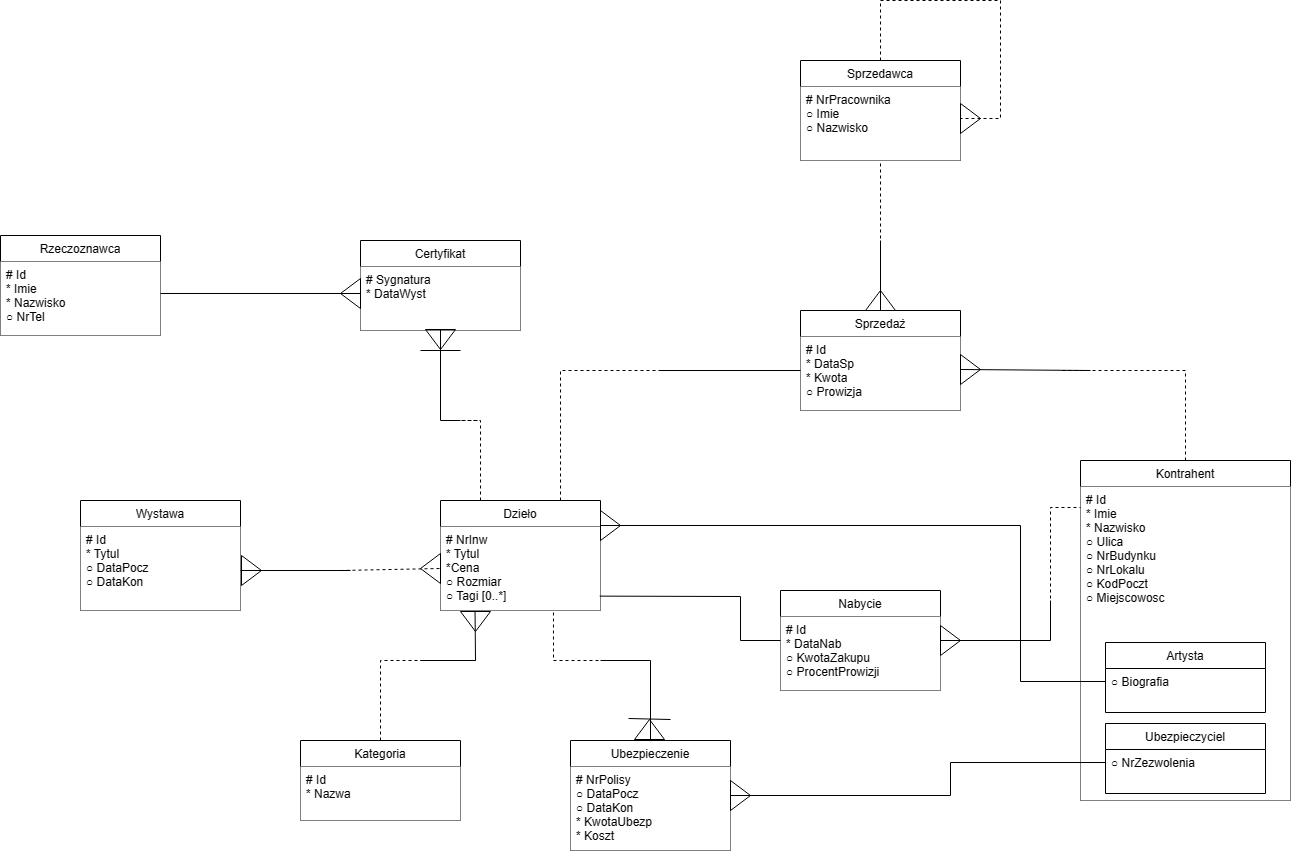

The diagram above was exported from draw.io. Its source (the exported page's mxGraphModel, read from the mxfile embedded in the PNG):
<mxGraphModel dx="1877" dy="1750" grid="1" gridSize="10" guides="1" tooltips="1" connect="1" arrows="1" fold="1" page="1" pageScale="1" pageWidth="827" pageHeight="1169" math="0" shadow="0">
  <root>
    <mxCell id="WIyWlLk6GJQsqaUBKTNV-0" />
    <mxCell id="WIyWlLk6GJQsqaUBKTNV-1" parent="WIyWlLk6GJQsqaUBKTNV-0" />
    <mxCell id="zkfFHV4jXpPFQw0GAbJ--0" value="Dzieło" style="swimlane;fontStyle=0;align=center;verticalAlign=top;childLayout=stackLayout;horizontal=1;startSize=26;horizontalStack=0;resizeParent=1;resizeLast=0;collapsible=1;marginBottom=0;rounded=0;shadow=0;strokeWidth=1;" parent="WIyWlLk6GJQsqaUBKTNV-1" vertex="1">
      <mxGeometry x="220" y="120" width="160" height="110" as="geometry">
        <mxRectangle x="230" y="140" width="160" height="26" as="alternateBounds" />
      </mxGeometry>
    </mxCell>
    <mxCell id="zkfFHV4jXpPFQw0GAbJ--1" value="# NrInw&#10;* Tytul&#10;*Cena&#10;○ Rozmiar&#10;○ Tagi [0..*] " style="text;align=left;verticalAlign=top;spacingLeft=4;spacingRight=4;overflow=hidden;rotatable=0;points=[[0,0.5],[1,0.5]];portConstraint=eastwest;fillColor=default;" parent="zkfFHV4jXpPFQw0GAbJ--0" vertex="1">
      <mxGeometry y="26" width="160" height="84" as="geometry" />
    </mxCell>
    <mxCell id="zkfFHV4jXpPFQw0GAbJ--17" value="Wystawa" style="swimlane;fontStyle=0;align=center;verticalAlign=top;childLayout=stackLayout;horizontal=1;startSize=26;horizontalStack=0;resizeParent=1;resizeLast=0;collapsible=1;marginBottom=0;rounded=0;shadow=0;strokeWidth=1;" parent="WIyWlLk6GJQsqaUBKTNV-1" vertex="1">
      <mxGeometry x="-140" y="120" width="160" height="110" as="geometry">
        <mxRectangle x="550" y="140" width="160" height="26" as="alternateBounds" />
      </mxGeometry>
    </mxCell>
    <mxCell id="zkfFHV4jXpPFQw0GAbJ--18" value="# Id&#10;* Tytul&#10;○ DataPocz&#10;○ DataKon" style="text;align=left;verticalAlign=top;spacingLeft=4;spacingRight=4;overflow=hidden;rotatable=0;points=[[0,0.5],[1,0.5]];portConstraint=eastwest;fillColor=default;" parent="zkfFHV4jXpPFQw0GAbJ--17" vertex="1">
      <mxGeometry y="26" width="160" height="84" as="geometry" />
    </mxCell>
    <mxCell id="-yNR6BpMi4sZMvgqujOr-0" value="Certyfikat" style="swimlane;fontStyle=0;align=center;verticalAlign=top;childLayout=stackLayout;horizontal=1;startSize=26;horizontalStack=0;resizeParent=1;resizeLast=0;collapsible=1;marginBottom=0;rounded=0;shadow=0;strokeWidth=1;fillColor=default;" parent="WIyWlLk6GJQsqaUBKTNV-1" vertex="1">
      <mxGeometry x="140" y="-140" width="160" height="90" as="geometry">
        <mxRectangle x="550" y="140" width="160" height="26" as="alternateBounds" />
      </mxGeometry>
    </mxCell>
    <mxCell id="-yNR6BpMi4sZMvgqujOr-1" value="# Sygnatura&#10;* DataWyst" style="text;align=left;verticalAlign=top;spacingLeft=4;spacingRight=4;overflow=hidden;rotatable=0;points=[[0,0.5],[1,0.5]];portConstraint=eastwest;fillColor=default;" parent="-yNR6BpMi4sZMvgqujOr-0" vertex="1">
      <mxGeometry y="26" width="160" height="64" as="geometry" />
    </mxCell>
    <mxCell id="-yNR6BpMi4sZMvgqujOr-2" value="Rzeczoznawca" style="swimlane;fontStyle=0;align=center;verticalAlign=top;childLayout=stackLayout;horizontal=1;startSize=26;horizontalStack=0;resizeParent=1;resizeLast=0;collapsible=1;marginBottom=0;rounded=0;shadow=0;strokeWidth=1;" parent="WIyWlLk6GJQsqaUBKTNV-1" vertex="1">
      <mxGeometry x="-220" y="-145" width="160" height="100" as="geometry">
        <mxRectangle x="550" y="140" width="160" height="26" as="alternateBounds" />
      </mxGeometry>
    </mxCell>
    <mxCell id="-yNR6BpMi4sZMvgqujOr-3" value="# Id&#10;* Imie&#10;* Nazwisko&#10;○ NrTel&#10;" style="text;align=left;verticalAlign=top;spacingLeft=4;spacingRight=4;overflow=hidden;rotatable=0;points=[[0,0.5],[1,0.5]];portConstraint=eastwest;fillColor=default;" parent="-yNR6BpMi4sZMvgqujOr-2" vertex="1">
      <mxGeometry y="26" width="160" height="74" as="geometry" />
    </mxCell>
    <mxCell id="-yNR6BpMi4sZMvgqujOr-4" value="Kategoria" style="swimlane;fontStyle=0;align=center;verticalAlign=top;childLayout=stackLayout;horizontal=1;startSize=26;horizontalStack=0;resizeParent=1;resizeLast=0;collapsible=1;marginBottom=0;rounded=0;shadow=0;strokeWidth=1;" parent="WIyWlLk6GJQsqaUBKTNV-1" vertex="1">
      <mxGeometry x="80" y="360" width="160" height="80" as="geometry">
        <mxRectangle x="550" y="140" width="160" height="26" as="alternateBounds" />
      </mxGeometry>
    </mxCell>
    <mxCell id="-yNR6BpMi4sZMvgqujOr-5" value="# Id&#10;* Nazwa" style="text;align=left;verticalAlign=top;spacingLeft=4;spacingRight=4;overflow=hidden;rotatable=0;points=[[0,0.5],[1,0.5]];portConstraint=eastwest;fillColor=default;" parent="-yNR6BpMi4sZMvgqujOr-4" vertex="1">
      <mxGeometry y="26" width="160" height="54" as="geometry" />
    </mxCell>
    <mxCell id="-yNR6BpMi4sZMvgqujOr-6" value="Ubezpieczenie" style="swimlane;fontStyle=0;align=center;verticalAlign=top;childLayout=stackLayout;horizontal=1;startSize=26;horizontalStack=0;resizeParent=1;resizeLast=0;collapsible=1;marginBottom=0;rounded=0;shadow=0;strokeWidth=1;" parent="WIyWlLk6GJQsqaUBKTNV-1" vertex="1">
      <mxGeometry x="350" y="360" width="160" height="110" as="geometry">
        <mxRectangle x="550" y="140" width="160" height="26" as="alternateBounds" />
      </mxGeometry>
    </mxCell>
    <mxCell id="-yNR6BpMi4sZMvgqujOr-7" value="# NrPolisy&#10;○ DataPocz&#10;○ DataKon&#10;* KwotaUbezp&#10;* Koszt" style="text;align=left;verticalAlign=top;spacingLeft=4;spacingRight=4;overflow=hidden;rotatable=0;points=[[0,0.5],[1,0.5]];portConstraint=eastwest;fillColor=default;" parent="-yNR6BpMi4sZMvgqujOr-6" vertex="1">
      <mxGeometry y="26" width="160" height="84" as="geometry" />
    </mxCell>
    <mxCell id="-yNR6BpMi4sZMvgqujOr-8" value="Nabycie" style="swimlane;fontStyle=0;align=center;verticalAlign=top;childLayout=stackLayout;horizontal=1;startSize=26;horizontalStack=0;resizeParent=1;resizeLast=0;collapsible=1;marginBottom=0;rounded=0;shadow=0;strokeWidth=1;" parent="WIyWlLk6GJQsqaUBKTNV-1" vertex="1">
      <mxGeometry x="560" y="210" width="160" height="100" as="geometry">
        <mxRectangle x="550" y="140" width="160" height="26" as="alternateBounds" />
      </mxGeometry>
    </mxCell>
    <mxCell id="-yNR6BpMi4sZMvgqujOr-9" value="# Id&#10;* DataNab&#10;○ KwotaZakupu&#10;○ ProcentProwizji" style="text;align=left;verticalAlign=top;spacingLeft=4;spacingRight=4;overflow=hidden;rotatable=0;points=[[0,0.5],[1,0.5]];portConstraint=eastwest;fillColor=default;" parent="-yNR6BpMi4sZMvgqujOr-8" vertex="1">
      <mxGeometry y="26" width="160" height="74" as="geometry" />
    </mxCell>
    <mxCell id="-yNR6BpMi4sZMvgqujOr-10" value="Sprzedaż" style="swimlane;fontStyle=0;align=center;verticalAlign=top;childLayout=stackLayout;horizontal=1;startSize=26;horizontalStack=0;resizeParent=1;resizeLast=0;collapsible=1;marginBottom=0;rounded=0;shadow=0;strokeWidth=1;" parent="WIyWlLk6GJQsqaUBKTNV-1" vertex="1">
      <mxGeometry x="580" y="-70" width="160" height="100" as="geometry">
        <mxRectangle x="550" y="140" width="160" height="26" as="alternateBounds" />
      </mxGeometry>
    </mxCell>
    <mxCell id="-yNR6BpMi4sZMvgqujOr-11" value="# Id&#10;* DataSp&#10;* Kwota&#10;○ Prowizja" style="text;align=left;verticalAlign=top;spacingLeft=4;spacingRight=4;overflow=hidden;rotatable=0;points=[[0,0.5],[1,0.5]];portConstraint=eastwest;fillColor=default;" parent="-yNR6BpMi4sZMvgqujOr-10" vertex="1">
      <mxGeometry y="26" width="160" height="74" as="geometry" />
    </mxCell>
    <mxCell id="-yNR6BpMi4sZMvgqujOr-12" value="Kontrahent" style="swimlane;fontStyle=0;align=center;verticalAlign=top;childLayout=stackLayout;horizontal=1;startSize=26;horizontalStack=0;resizeParent=1;resizeLast=0;collapsible=1;marginBottom=0;rounded=0;shadow=0;strokeWidth=1;" parent="WIyWlLk6GJQsqaUBKTNV-1" vertex="1">
      <mxGeometry x="860" y="80" width="210" height="340" as="geometry">
        <mxRectangle x="550" y="140" width="160" height="26" as="alternateBounds" />
      </mxGeometry>
    </mxCell>
    <mxCell id="-yNR6BpMi4sZMvgqujOr-13" value="# Id&#10;* Imie&#10;* Nazwisko&#10;○ Ulica&#10;○ NrBudynku&#10;○ NrLokalu&#10;○ KodPoczt&#10;○ Miejscowosc" style="text;align=left;verticalAlign=top;spacingLeft=4;spacingRight=4;overflow=hidden;rotatable=0;points=[[0,0.5],[1,0.5]];portConstraint=eastwest;fillColor=default;" parent="-yNR6BpMi4sZMvgqujOr-12" vertex="1">
      <mxGeometry y="26" width="210" height="314" as="geometry" />
    </mxCell>
    <mxCell id="-yNR6BpMi4sZMvgqujOr-16" value="Artysta" style="swimlane;fontStyle=0;align=center;verticalAlign=top;childLayout=stackLayout;horizontal=1;startSize=26;horizontalStack=0;resizeParent=1;resizeLast=0;collapsible=1;marginBottom=0;rounded=0;shadow=0;strokeWidth=1;" parent="WIyWlLk6GJQsqaUBKTNV-1" vertex="1">
      <mxGeometry x="885" y="262" width="160" height="70" as="geometry">
        <mxRectangle x="550" y="140" width="160" height="26" as="alternateBounds" />
      </mxGeometry>
    </mxCell>
    <mxCell id="-yNR6BpMi4sZMvgqujOr-17" value="○ Biografia" style="text;align=left;verticalAlign=top;spacingLeft=4;spacingRight=4;overflow=hidden;rotatable=0;points=[[0,0.5],[1,0.5]];portConstraint=eastwest;" parent="-yNR6BpMi4sZMvgqujOr-16" vertex="1">
      <mxGeometry y="26" width="160" height="26" as="geometry" />
    </mxCell>
    <mxCell id="-yNR6BpMi4sZMvgqujOr-18" value="Ubezpieczyciel" style="swimlane;fontStyle=0;align=center;verticalAlign=top;childLayout=stackLayout;horizontal=1;startSize=26;horizontalStack=0;resizeParent=1;resizeLast=0;collapsible=1;marginBottom=0;rounded=0;shadow=0;strokeWidth=1;" parent="WIyWlLk6GJQsqaUBKTNV-1" vertex="1">
      <mxGeometry x="885" y="343" width="160" height="70" as="geometry">
        <mxRectangle x="550" y="140" width="160" height="26" as="alternateBounds" />
      </mxGeometry>
    </mxCell>
    <mxCell id="-yNR6BpMi4sZMvgqujOr-19" value="○ NrZezwolenia" style="text;align=left;verticalAlign=top;spacingLeft=4;spacingRight=4;overflow=hidden;rotatable=0;points=[[0,0.5],[1,0.5]];portConstraint=eastwest;" parent="-yNR6BpMi4sZMvgqujOr-18" vertex="1">
      <mxGeometry y="26" width="160" height="26" as="geometry" />
    </mxCell>
    <mxCell id="-yNR6BpMi4sZMvgqujOr-20" value="Sprzedawca" style="swimlane;fontStyle=0;align=center;verticalAlign=top;childLayout=stackLayout;horizontal=1;startSize=26;horizontalStack=0;resizeParent=1;resizeLast=0;collapsible=1;marginBottom=0;rounded=0;shadow=0;strokeWidth=1;" parent="WIyWlLk6GJQsqaUBKTNV-1" vertex="1">
      <mxGeometry x="580" y="-320" width="160" height="100" as="geometry">
        <mxRectangle x="550" y="140" width="160" height="26" as="alternateBounds" />
      </mxGeometry>
    </mxCell>
    <mxCell id="-yNR6BpMi4sZMvgqujOr-21" value="# NrPracownika&#10;○ Imie&#10;○ Nazwisko&#10;" style="text;align=left;verticalAlign=top;spacingLeft=4;spacingRight=4;overflow=hidden;rotatable=0;points=[[0,0.5],[1,0.5]];portConstraint=eastwest;fillColor=default;" parent="-yNR6BpMi4sZMvgqujOr-20" vertex="1">
      <mxGeometry y="26" width="160" height="74" as="geometry" />
    </mxCell>
    <mxCell id="y3wRO-eWheG0b_djbaWB-2" value="" style="triangle;whiteSpace=wrap;html=1;fillColor=none;" parent="WIyWlLk6GJQsqaUBKTNV-1" vertex="1">
      <mxGeometry x="740" y="-277" width="20" height="30" as="geometry" />
    </mxCell>
    <mxCell id="y3wRO-eWheG0b_djbaWB-11" value="" style="triangle;whiteSpace=wrap;html=1;fillColor=none;rotation=90;" parent="WIyWlLk6GJQsqaUBKTNV-1" vertex="1">
      <mxGeometry x="210" y="-56" width="20" height="30" as="geometry" />
    </mxCell>
    <mxCell id="y3wRO-eWheG0b_djbaWB-13" value="" style="endArrow=none;html=1;rounded=0;fontSize=12;entryX=0;entryY=0.5;entryDx=0;entryDy=0;" parent="WIyWlLk6GJQsqaUBKTNV-1" target="y3wRO-eWheG0b_djbaWB-11" edge="1">
      <mxGeometry width="50" height="50" relative="1" as="geometry">
        <mxPoint x="240" y="40" as="sourcePoint" />
        <mxPoint x="250" y="-10" as="targetPoint" />
        <Array as="points">
          <mxPoint x="220" y="40" />
        </Array>
      </mxGeometry>
    </mxCell>
    <mxCell id="y3wRO-eWheG0b_djbaWB-14" value="" style="endArrow=none;dashed=1;html=1;rounded=0;fontSize=12;exitX=0.25;exitY=0;exitDx=0;exitDy=0;" parent="WIyWlLk6GJQsqaUBKTNV-1" source="zkfFHV4jXpPFQw0GAbJ--0" edge="1">
      <mxGeometry width="50" height="50" relative="1" as="geometry">
        <mxPoint x="240" y="110" as="sourcePoint" />
        <mxPoint x="260" y="40" as="targetPoint" />
        <Array as="points">
          <mxPoint x="260" y="40" />
          <mxPoint x="240" y="40" />
        </Array>
      </mxGeometry>
    </mxCell>
    <mxCell id="y3wRO-eWheG0b_djbaWB-15" value="" style="endArrow=none;html=1;rounded=0;fontSize=12;" parent="WIyWlLk6GJQsqaUBKTNV-1" edge="1">
      <mxGeometry width="50" height="50" relative="1" as="geometry">
        <mxPoint x="200" y="-30" as="sourcePoint" />
        <mxPoint x="240" y="-30" as="targetPoint" />
      </mxGeometry>
    </mxCell>
    <mxCell id="y3wRO-eWheG0b_djbaWB-16" value="" style="endArrow=none;html=1;rounded=0;fontSize=12;entryX=0;entryY=0.5;entryDx=0;entryDy=0;" parent="WIyWlLk6GJQsqaUBKTNV-1" target="y3wRO-eWheG0b_djbaWB-17" edge="1">
      <mxGeometry width="50" height="50" relative="1" as="geometry">
        <mxPoint x="-60" y="-87" as="sourcePoint" />
        <mxPoint x="80" y="-100" as="targetPoint" />
      </mxGeometry>
    </mxCell>
    <mxCell id="y3wRO-eWheG0b_djbaWB-17" value="" style="triangle;whiteSpace=wrap;html=1;fillColor=none;rotation=-180;" parent="WIyWlLk6GJQsqaUBKTNV-1" vertex="1">
      <mxGeometry x="120" y="-102" width="20" height="30" as="geometry" />
    </mxCell>
    <mxCell id="y3wRO-eWheG0b_djbaWB-22" value="" style="endArrow=none;html=1;rounded=0;fontSize=12;" parent="WIyWlLk6GJQsqaUBKTNV-1" edge="1">
      <mxGeometry width="50" height="50" relative="1" as="geometry">
        <mxPoint x="440" y="-10" as="sourcePoint" />
        <mxPoint x="580" y="-10" as="targetPoint" />
      </mxGeometry>
    </mxCell>
    <mxCell id="y3wRO-eWheG0b_djbaWB-23" value="" style="endArrow=none;dashed=1;html=1;rounded=0;fontSize=12;exitX=0.75;exitY=0;exitDx=0;exitDy=0;" parent="WIyWlLk6GJQsqaUBKTNV-1" source="zkfFHV4jXpPFQw0GAbJ--0" edge="1">
      <mxGeometry width="50" height="50" relative="1" as="geometry">
        <mxPoint x="330" y="50" as="sourcePoint" />
        <mxPoint x="450" y="-10" as="targetPoint" />
        <Array as="points">
          <mxPoint x="340" y="-10" />
        </Array>
      </mxGeometry>
    </mxCell>
    <mxCell id="y3wRO-eWheG0b_djbaWB-25" value="" style="endArrow=none;dashed=1;html=1;rounded=0;fontSize=12;entryX=0;entryY=0.5;entryDx=0;entryDy=0;" parent="WIyWlLk6GJQsqaUBKTNV-1" target="zkfFHV4jXpPFQw0GAbJ--1" edge="1">
      <mxGeometry width="50" height="50" relative="1" as="geometry">
        <mxPoint x="120" y="190" as="sourcePoint" />
        <mxPoint x="150" y="170" as="targetPoint" />
      </mxGeometry>
    </mxCell>
    <mxCell id="y3wRO-eWheG0b_djbaWB-26" value="" style="endArrow=none;html=1;rounded=0;fontSize=12;" parent="WIyWlLk6GJQsqaUBKTNV-1" edge="1">
      <mxGeometry width="50" height="50" relative="1" as="geometry">
        <mxPoint x="20" y="190" as="sourcePoint" />
        <mxPoint x="130" y="190" as="targetPoint" />
      </mxGeometry>
    </mxCell>
    <mxCell id="y3wRO-eWheG0b_djbaWB-27" value="" style="triangle;whiteSpace=wrap;html=1;fillColor=none;rotation=-180;" parent="WIyWlLk6GJQsqaUBKTNV-1" vertex="1">
      <mxGeometry x="200" y="173" width="20" height="30" as="geometry" />
    </mxCell>
    <mxCell id="y3wRO-eWheG0b_djbaWB-28" value="" style="triangle;whiteSpace=wrap;html=1;fillColor=none;rotation=0;" parent="WIyWlLk6GJQsqaUBKTNV-1" vertex="1">
      <mxGeometry x="21" y="175" width="20" height="30" as="geometry" />
    </mxCell>
    <mxCell id="y3wRO-eWheG0b_djbaWB-29" value="" style="endArrow=none;dashed=1;html=1;rounded=0;fontSize=12;" parent="WIyWlLk6GJQsqaUBKTNV-1" edge="1">
      <mxGeometry width="50" height="50" relative="1" as="geometry">
        <mxPoint x="160" y="360" as="sourcePoint" />
        <mxPoint x="210" y="280" as="targetPoint" />
        <Array as="points">
          <mxPoint x="160" y="280" />
        </Array>
      </mxGeometry>
    </mxCell>
    <mxCell id="y3wRO-eWheG0b_djbaWB-30" value="" style="endArrow=none;html=1;rounded=0;fontSize=12;entryX=0.216;entryY=1.015;entryDx=0;entryDy=0;entryPerimeter=0;" parent="WIyWlLk6GJQsqaUBKTNV-1" target="zkfFHV4jXpPFQw0GAbJ--1" edge="1">
      <mxGeometry width="50" height="50" relative="1" as="geometry">
        <mxPoint x="255" y="280" as="sourcePoint" />
        <mxPoint x="270" y="250" as="targetPoint" />
        <Array as="points">
          <mxPoint x="200" y="280" />
          <mxPoint x="255" y="280" />
        </Array>
      </mxGeometry>
    </mxCell>
    <mxCell id="y3wRO-eWheG0b_djbaWB-31" value="" style="triangle;whiteSpace=wrap;html=1;fillColor=none;rotation=90;" parent="WIyWlLk6GJQsqaUBKTNV-1" vertex="1">
      <mxGeometry x="245" y="226" width="20" height="30" as="geometry" />
    </mxCell>
    <mxCell id="y3wRO-eWheG0b_djbaWB-32" value="" style="endArrow=none;dashed=1;html=1;rounded=0;fontSize=12;entryX=0.706;entryY=1;entryDx=0;entryDy=0;entryPerimeter=0;" parent="WIyWlLk6GJQsqaUBKTNV-1" target="zkfFHV4jXpPFQw0GAbJ--1" edge="1">
      <mxGeometry width="50" height="50" relative="1" as="geometry">
        <mxPoint x="390" y="280" as="sourcePoint" />
        <mxPoint x="360" y="240" as="targetPoint" />
        <Array as="points">
          <mxPoint x="333" y="280" />
        </Array>
      </mxGeometry>
    </mxCell>
    <mxCell id="y3wRO-eWheG0b_djbaWB-33" value="" style="endArrow=none;html=1;rounded=0;fontSize=12;exitX=0.5;exitY=0;exitDx=0;exitDy=0;" parent="WIyWlLk6GJQsqaUBKTNV-1" source="-yNR6BpMi4sZMvgqujOr-6" edge="1">
      <mxGeometry width="50" height="50" relative="1" as="geometry">
        <mxPoint x="440" y="330" as="sourcePoint" />
        <mxPoint x="380" y="280" as="targetPoint" />
        <Array as="points">
          <mxPoint x="430" y="280" />
        </Array>
      </mxGeometry>
    </mxCell>
    <mxCell id="y3wRO-eWheG0b_djbaWB-34" value="" style="triangle;whiteSpace=wrap;html=1;fillColor=none;rotation=-90;" parent="WIyWlLk6GJQsqaUBKTNV-1" vertex="1">
      <mxGeometry x="419" y="334" width="20" height="30" as="geometry" />
    </mxCell>
    <mxCell id="y3wRO-eWheG0b_djbaWB-35" value="" style="endArrow=none;html=1;rounded=0;fontSize=12;" parent="WIyWlLk6GJQsqaUBKTNV-1" edge="1">
      <mxGeometry width="50" height="50" relative="1" as="geometry">
        <mxPoint x="408" y="338" as="sourcePoint" />
        <mxPoint x="450" y="339" as="targetPoint" />
      </mxGeometry>
    </mxCell>
    <mxCell id="y3wRO-eWheG0b_djbaWB-39" value="" style="triangle;whiteSpace=wrap;html=1;fillColor=none;rotation=0;" parent="WIyWlLk6GJQsqaUBKTNV-1" vertex="1">
      <mxGeometry x="380" y="130" width="20" height="30" as="geometry" />
    </mxCell>
    <mxCell id="y3wRO-eWheG0b_djbaWB-40" value="" style="triangle;whiteSpace=wrap;html=1;fillColor=none;rotation=0;" parent="WIyWlLk6GJQsqaUBKTNV-1" vertex="1">
      <mxGeometry x="510" y="400" width="20" height="30" as="geometry" />
    </mxCell>
    <mxCell id="y3wRO-eWheG0b_djbaWB-42" value="" style="endArrow=none;html=1;rounded=0;fontSize=12;exitX=0;exitY=0.5;exitDx=0;exitDy=0;entryX=0;entryY=0.5;entryDx=0;entryDy=0;" parent="WIyWlLk6GJQsqaUBKTNV-1" source="y3wRO-eWheG0b_djbaWB-40" target="-yNR6BpMi4sZMvgqujOr-19" edge="1">
      <mxGeometry width="50" height="50" relative="1" as="geometry">
        <mxPoint x="550" y="430" as="sourcePoint" />
        <mxPoint x="730" y="360" as="targetPoint" />
        <Array as="points">
          <mxPoint x="730" y="415" />
          <mxPoint x="730" y="382" />
        </Array>
      </mxGeometry>
    </mxCell>
    <mxCell id="y3wRO-eWheG0b_djbaWB-43" value="" style="endArrow=none;html=1;rounded=0;fontSize=12;exitX=0;exitY=0.5;exitDx=0;exitDy=0;entryX=0;entryY=0.5;entryDx=0;entryDy=0;" parent="WIyWlLk6GJQsqaUBKTNV-1" source="y3wRO-eWheG0b_djbaWB-39" target="-yNR6BpMi4sZMvgqujOr-17" edge="1">
      <mxGeometry width="50" height="50" relative="1" as="geometry">
        <mxPoint x="470" y="160" as="sourcePoint" />
        <mxPoint x="800" y="300" as="targetPoint" />
        <Array as="points">
          <mxPoint x="800" y="145" />
          <mxPoint x="800" y="301" />
        </Array>
      </mxGeometry>
    </mxCell>
    <mxCell id="y3wRO-eWheG0b_djbaWB-44" value="" style="endArrow=none;html=1;rounded=0;fontSize=12;exitX=0.995;exitY=0.829;exitDx=0;exitDy=0;exitPerimeter=0;" parent="WIyWlLk6GJQsqaUBKTNV-1" source="zkfFHV4jXpPFQw0GAbJ--1" edge="1">
      <mxGeometry width="50" height="50" relative="1" as="geometry">
        <mxPoint x="420" y="220" as="sourcePoint" />
        <mxPoint x="560" y="260" as="targetPoint" />
        <Array as="points">
          <mxPoint x="520" y="216" />
          <mxPoint x="520" y="260" />
        </Array>
      </mxGeometry>
    </mxCell>
    <mxCell id="y3wRO-eWheG0b_djbaWB-45" value="" style="triangle;whiteSpace=wrap;html=1;fillColor=none;rotation=0;" parent="WIyWlLk6GJQsqaUBKTNV-1" vertex="1">
      <mxGeometry x="720" y="245" width="20" height="30" as="geometry" />
    </mxCell>
    <mxCell id="y3wRO-eWheG0b_djbaWB-46" value="" style="endArrow=none;html=1;rounded=0;fontSize=12;exitX=0;exitY=0.5;exitDx=0;exitDy=0;" parent="WIyWlLk6GJQsqaUBKTNV-1" source="y3wRO-eWheG0b_djbaWB-45" edge="1">
      <mxGeometry width="50" height="50" relative="1" as="geometry">
        <mxPoint x="760" y="290" as="sourcePoint" />
        <mxPoint x="830" y="220" as="targetPoint" />
        <Array as="points">
          <mxPoint x="830" y="260" />
        </Array>
      </mxGeometry>
    </mxCell>
    <mxCell id="y3wRO-eWheG0b_djbaWB-48" value="" style="endArrow=none;dashed=1;html=1;rounded=0;fontSize=12;" parent="WIyWlLk6GJQsqaUBKTNV-1" edge="1">
      <mxGeometry width="50" height="50" relative="1" as="geometry">
        <mxPoint x="830" y="230" as="sourcePoint" />
        <mxPoint x="860" y="127" as="targetPoint" />
        <Array as="points">
          <mxPoint x="830" y="127" />
        </Array>
      </mxGeometry>
    </mxCell>
    <mxCell id="y3wRO-eWheG0b_djbaWB-49" value="" style="endArrow=none;dashed=1;html=1;rounded=0;fontSize=12;entryX=0.5;entryY=1;entryDx=0;entryDy=0;" parent="WIyWlLk6GJQsqaUBKTNV-1" target="-yNR6BpMi4sZMvgqujOr-20" edge="1">
      <mxGeometry width="50" height="50" relative="1" as="geometry">
        <mxPoint x="660" y="-130" as="sourcePoint" />
        <mxPoint x="650" y="-220" as="targetPoint" />
      </mxGeometry>
    </mxCell>
    <mxCell id="y3wRO-eWheG0b_djbaWB-50" value="" style="endArrow=none;html=1;rounded=0;fontSize=12;exitX=0;exitY=0.5;exitDx=0;exitDy=0;" parent="WIyWlLk6GJQsqaUBKTNV-1" source="y3wRO-eWheG0b_djbaWB-51" edge="1">
      <mxGeometry width="50" height="50" relative="1" as="geometry">
        <mxPoint x="660" y="-72" as="sourcePoint" />
        <mxPoint x="660" y="-140" as="targetPoint" />
      </mxGeometry>
    </mxCell>
    <mxCell id="y3wRO-eWheG0b_djbaWB-51" value="" style="triangle;whiteSpace=wrap;html=1;fillColor=none;rotation=-90;" parent="WIyWlLk6GJQsqaUBKTNV-1" vertex="1">
      <mxGeometry x="650" y="-95" width="20" height="30" as="geometry" />
    </mxCell>
    <mxCell id="y3wRO-eWheG0b_djbaWB-52" value="" style="triangle;whiteSpace=wrap;html=1;fillColor=none;rotation=0;" parent="WIyWlLk6GJQsqaUBKTNV-1" vertex="1">
      <mxGeometry x="740" y="-26" width="20" height="30" as="geometry" />
    </mxCell>
    <mxCell id="y3wRO-eWheG0b_djbaWB-53" value="" style="endArrow=none;dashed=1;html=1;rounded=0;fontSize=12;exitX=0.5;exitY=0;exitDx=0;exitDy=0;" parent="WIyWlLk6GJQsqaUBKTNV-1" source="-yNR6BpMi4sZMvgqujOr-12" edge="1">
      <mxGeometry width="50" height="50" relative="1" as="geometry">
        <mxPoint x="970" y="50" as="sourcePoint" />
        <mxPoint x="840" y="-10" as="targetPoint" />
        <Array as="points">
          <mxPoint x="965" y="-10" />
        </Array>
      </mxGeometry>
    </mxCell>
    <mxCell id="y3wRO-eWheG0b_djbaWB-54" value="" style="endArrow=none;html=1;rounded=0;fontSize=12;exitX=0;exitY=0.5;exitDx=0;exitDy=0;" parent="WIyWlLk6GJQsqaUBKTNV-1" source="y3wRO-eWheG0b_djbaWB-52" edge="1">
      <mxGeometry width="50" height="50" relative="1" as="geometry">
        <mxPoint x="790" as="sourcePoint" />
        <mxPoint x="870" y="-10" as="targetPoint" />
      </mxGeometry>
    </mxCell>
    <mxCell id="-yNR6BpMi4sZMvgqujOr-22" value="" style="endArrow=none;dashed=1;html=1;rounded=0;exitX=0.5;exitY=0;exitDx=0;exitDy=0;entryX=0;entryY=0.5;entryDx=0;entryDy=0;entryPerimeter=0;" parent="WIyWlLk6GJQsqaUBKTNV-1" source="-yNR6BpMi4sZMvgqujOr-20" target="y3wRO-eWheG0b_djbaWB-2" edge="1">
      <mxGeometry width="50" height="50" relative="1" as="geometry">
        <mxPoint x="660" y="-320" as="sourcePoint" />
        <mxPoint x="740" y="-230" as="targetPoint" />
        <Array as="points">
          <mxPoint x="660" y="-380" />
          <mxPoint x="780" y="-380" />
          <mxPoint x="780" y="-262" />
        </Array>
      </mxGeometry>
    </mxCell>
  </root>
</mxGraphModel>